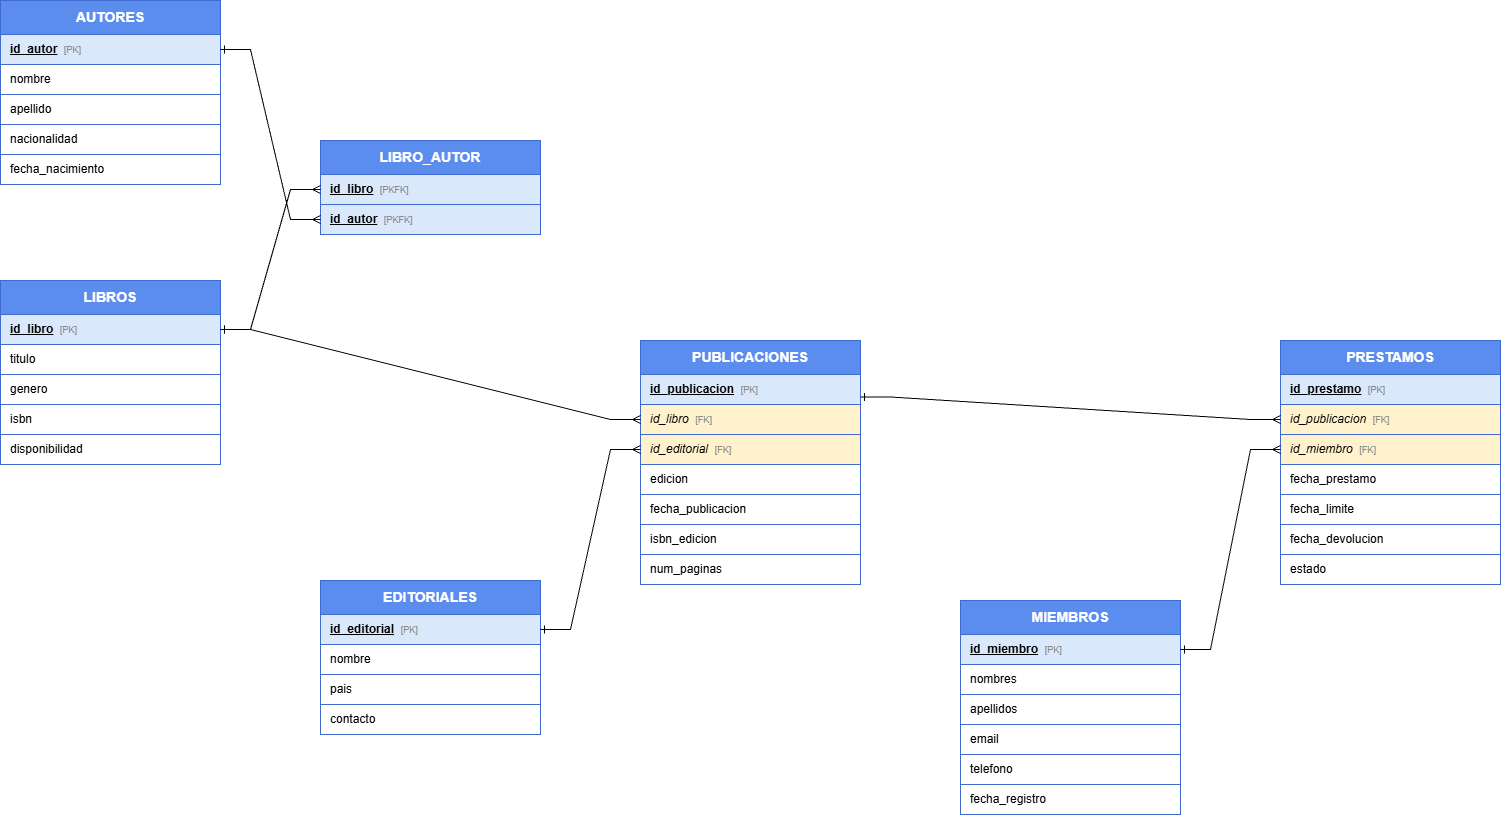

The diagram above was exported from draw.io. Its source (the exported page's mxGraphModel, read from the mxfile embedded in the PNG):
<mxGraphModel dx="1571" dy="914" grid="1" gridSize="10" guides="1" tooltips="1" connect="1" arrows="1" fold="1" page="1" pageScale="1" pageWidth="1700" pageHeight="1100" math="0" shadow="0">
  <root>
    <mxCell id="0" />
    <mxCell id="1" parent="0" />
    <mxCell id="c101" parent="1" style="rounded=0;whiteSpace=wrap;html=1;fillColor=#5b8def;strokeColor=#3f6bd1;fontColor=#ffffff;fontStyle=1;fontSize=14;verticalAlign=middle;align=center;" value="AUTORES" vertex="1">
      <mxGeometry height="34" width="220" x="40" y="40" as="geometry" />
    </mxCell>
    <mxCell id="c102" parent="1" style="rounded=0;whiteSpace=wrap;html=1;fillColor=#dae8fc;strokeColor=#3f6bd1;fontSize=12;align=left;spacingLeft=8;" value="&lt;u&gt;&lt;b&gt;id_autor&lt;/b&gt;&lt;/u&gt;  &lt;font color=&quot;#888888&quot; style=&quot;font-size:9px&quot;&gt;[PK]&lt;/font&gt;" vertex="1">
      <mxGeometry height="30" width="220" x="40" y="74" as="geometry" />
    </mxCell>
    <mxCell id="c103" parent="1" style="rounded=0;whiteSpace=wrap;html=1;fillColor=#ffffff;strokeColor=#3f6bd1;fontSize=12;align=left;spacingLeft=8;" value="nombre" vertex="1">
      <mxGeometry height="30" width="220" x="40" y="104" as="geometry" />
    </mxCell>
    <mxCell id="c104" parent="1" style="rounded=0;whiteSpace=wrap;html=1;fillColor=#ffffff;strokeColor=#3f6bd1;fontSize=12;align=left;spacingLeft=8;" value="apellido" vertex="1">
      <mxGeometry height="30" width="220" x="40" y="134" as="geometry" />
    </mxCell>
    <mxCell id="c105" parent="1" style="rounded=0;whiteSpace=wrap;html=1;fillColor=#ffffff;strokeColor=#3f6bd1;fontSize=12;align=left;spacingLeft=8;" value="nacionalidad" vertex="1">
      <mxGeometry height="30" width="220" x="40" y="164" as="geometry" />
    </mxCell>
    <mxCell id="c106" parent="1" style="rounded=0;whiteSpace=wrap;html=1;fillColor=#ffffff;strokeColor=#3f6bd1;fontSize=12;align=left;spacingLeft=8;" value="fecha_nacimiento" vertex="1">
      <mxGeometry height="30" width="220" x="40" y="194" as="geometry" />
    </mxCell>
    <mxCell id="c107" parent="1" style="rounded=0;whiteSpace=wrap;html=1;fillColor=#5b8def;strokeColor=#3f6bd1;fontColor=#ffffff;fontStyle=1;fontSize=14;verticalAlign=middle;align=center;" value="LIBROS" vertex="1">
      <mxGeometry height="34" width="220" x="40" y="320" as="geometry" />
    </mxCell>
    <mxCell id="c108" parent="1" style="rounded=0;whiteSpace=wrap;html=1;fillColor=#dae8fc;strokeColor=#3f6bd1;fontSize=12;align=left;spacingLeft=8;" value="&lt;u&gt;&lt;b&gt;id_libro&lt;/b&gt;&lt;/u&gt;  &lt;font color=&quot;#888888&quot; style=&quot;font-size:9px&quot;&gt;[PK]&lt;/font&gt;" vertex="1">
      <mxGeometry height="30" width="220" x="40" y="354" as="geometry" />
    </mxCell>
    <mxCell id="c109" parent="1" style="rounded=0;whiteSpace=wrap;html=1;fillColor=#ffffff;strokeColor=#3f6bd1;fontSize=12;align=left;spacingLeft=8;" value="titulo" vertex="1">
      <mxGeometry height="30" width="220" x="40" y="384" as="geometry" />
    </mxCell>
    <mxCell id="c110" parent="1" style="rounded=0;whiteSpace=wrap;html=1;fillColor=#ffffff;strokeColor=#3f6bd1;fontSize=12;align=left;spacingLeft=8;" value="genero" vertex="1">
      <mxGeometry height="30" width="220" x="40" y="414" as="geometry" />
    </mxCell>
    <mxCell id="c111" parent="1" style="rounded=0;whiteSpace=wrap;html=1;fillColor=#ffffff;strokeColor=#3f6bd1;fontSize=12;align=left;spacingLeft=8;" value="isbn" vertex="1">
      <mxGeometry height="30" width="220" x="40" y="444" as="geometry" />
    </mxCell>
    <mxCell id="c112" parent="1" style="rounded=0;whiteSpace=wrap;html=1;fillColor=#ffffff;strokeColor=#3f6bd1;fontSize=12;align=left;spacingLeft=8;" value="disponibilidad" vertex="1">
      <mxGeometry height="30" width="220" x="40" y="474" as="geometry" />
    </mxCell>
    <mxCell id="c113" parent="1" style="rounded=0;whiteSpace=wrap;html=1;fillColor=#5b8def;strokeColor=#3f6bd1;fontColor=#ffffff;fontStyle=1;fontSize=14;verticalAlign=middle;align=center;" value="LIBRO_AUTOR" vertex="1">
      <mxGeometry height="34" width="220" x="360" y="180" as="geometry" />
    </mxCell>
    <mxCell id="c114" parent="1" style="rounded=0;whiteSpace=wrap;html=1;fillColor=#dae8fc;strokeColor=#3f6bd1;fontSize=12;align=left;spacingLeft=8;" value="&lt;u&gt;&lt;b&gt;id_libro&lt;/b&gt;&lt;/u&gt;  &lt;font color=&quot;#888888&quot; style=&quot;font-size:9px&quot;&gt;[PKFK]&lt;/font&gt;" vertex="1">
      <mxGeometry height="30" width="220" x="360" y="214" as="geometry" />
    </mxCell>
    <mxCell id="c115" parent="1" style="rounded=0;whiteSpace=wrap;html=1;fillColor=#dae8fc;strokeColor=#3f6bd1;fontSize=12;align=left;spacingLeft=8;" value="&lt;u&gt;&lt;b&gt;id_autor&lt;/b&gt;&lt;/u&gt;  &lt;font color=&quot;#888888&quot; style=&quot;font-size:9px&quot;&gt;[PKFK]&lt;/font&gt;" vertex="1">
      <mxGeometry height="30" width="220" x="360" y="244" as="geometry" />
    </mxCell>
    <mxCell id="c116" parent="1" style="rounded=0;whiteSpace=wrap;html=1;fillColor=#5b8def;strokeColor=#3f6bd1;fontColor=#ffffff;fontStyle=1;fontSize=14;verticalAlign=middle;align=center;" value="EDITORIALES" vertex="1">
      <mxGeometry height="34" width="220" x="360" y="620" as="geometry" />
    </mxCell>
    <mxCell id="c117" parent="1" style="rounded=0;whiteSpace=wrap;html=1;fillColor=#dae8fc;strokeColor=#3f6bd1;fontSize=12;align=left;spacingLeft=8;" value="&lt;u&gt;&lt;b&gt;id_editorial&lt;/b&gt;&lt;/u&gt;  &lt;font color=&quot;#888888&quot; style=&quot;font-size:9px&quot;&gt;[PK]&lt;/font&gt;" vertex="1">
      <mxGeometry height="30" width="220" x="360" y="654" as="geometry" />
    </mxCell>
    <mxCell id="c118" parent="1" style="rounded=0;whiteSpace=wrap;html=1;fillColor=#ffffff;strokeColor=#3f6bd1;fontSize=12;align=left;spacingLeft=8;" value="nombre" vertex="1">
      <mxGeometry height="30" width="220" x="360" y="684" as="geometry" />
    </mxCell>
    <mxCell id="c119" parent="1" style="rounded=0;whiteSpace=wrap;html=1;fillColor=#ffffff;strokeColor=#3f6bd1;fontSize=12;align=left;spacingLeft=8;" value="pais" vertex="1">
      <mxGeometry height="30" width="220" x="360" y="714" as="geometry" />
    </mxCell>
    <mxCell id="c120" parent="1" style="rounded=0;whiteSpace=wrap;html=1;fillColor=#ffffff;strokeColor=#3f6bd1;fontSize=12;align=left;spacingLeft=8;" value="contacto" vertex="1">
      <mxGeometry height="30" width="220" x="360" y="744" as="geometry" />
    </mxCell>
    <mxCell id="c121" parent="1" style="rounded=0;whiteSpace=wrap;html=1;fillColor=#5b8def;strokeColor=#3f6bd1;fontColor=#ffffff;fontStyle=1;fontSize=14;verticalAlign=middle;align=center;" value="PUBLICACIONES" vertex="1">
      <mxGeometry height="34" width="220" x="680" y="380" as="geometry" />
    </mxCell>
    <mxCell id="c122" parent="1" style="rounded=0;whiteSpace=wrap;html=1;fillColor=#dae8fc;strokeColor=#3f6bd1;fontSize=12;align=left;spacingLeft=8;" value="&lt;u&gt;&lt;b&gt;id_publicacion&lt;/b&gt;&lt;/u&gt;  &lt;font color=&quot;#888888&quot; style=&quot;font-size:9px&quot;&gt;[PK]&lt;/font&gt;" vertex="1">
      <mxGeometry height="30" width="220" x="680" y="414" as="geometry" />
    </mxCell>
    <mxCell id="c123" parent="1" style="rounded=0;whiteSpace=wrap;html=1;fillColor=#fff2cc;strokeColor=#3f6bd1;fontSize=12;align=left;spacingLeft=8;" value="&lt;i&gt;id_libro&lt;/i&gt;  &lt;font color=&quot;#888888&quot; style=&quot;font-size:9px&quot;&gt;[FK]&lt;/font&gt;" vertex="1">
      <mxGeometry height="30" width="220" x="680" y="444" as="geometry" />
    </mxCell>
    <mxCell id="c124" parent="1" style="rounded=0;whiteSpace=wrap;html=1;fillColor=#fff2cc;strokeColor=#3f6bd1;fontSize=12;align=left;spacingLeft=8;" value="&lt;i&gt;id_editorial&lt;/i&gt;  &lt;font color=&quot;#888888&quot; style=&quot;font-size:9px&quot;&gt;[FK]&lt;/font&gt;" vertex="1">
      <mxGeometry height="30" width="220" x="680" y="474" as="geometry" />
    </mxCell>
    <mxCell id="c125" parent="1" style="rounded=0;whiteSpace=wrap;html=1;fillColor=#ffffff;strokeColor=#3f6bd1;fontSize=12;align=left;spacingLeft=8;" value="edicion" vertex="1">
      <mxGeometry height="30" width="220" x="680" y="504" as="geometry" />
    </mxCell>
    <mxCell id="c126" parent="1" style="rounded=0;whiteSpace=wrap;html=1;fillColor=#ffffff;strokeColor=#3f6bd1;fontSize=12;align=left;spacingLeft=8;" value="fecha_publicacion" vertex="1">
      <mxGeometry height="30" width="220" x="680" y="534" as="geometry" />
    </mxCell>
    <mxCell id="c127" parent="1" style="rounded=0;whiteSpace=wrap;html=1;fillColor=#ffffff;strokeColor=#3f6bd1;fontSize=12;align=left;spacingLeft=8;" value="isbn_edicion" vertex="1">
      <mxGeometry height="30" width="220" x="680" y="564" as="geometry" />
    </mxCell>
    <mxCell id="c128" parent="1" style="rounded=0;whiteSpace=wrap;html=1;fillColor=#ffffff;strokeColor=#3f6bd1;fontSize=12;align=left;spacingLeft=8;" value="num_paginas" vertex="1">
      <mxGeometry height="30" width="220" x="680" y="594" as="geometry" />
    </mxCell>
    <mxCell id="c129" parent="1" style="rounded=0;whiteSpace=wrap;html=1;fillColor=#5b8def;strokeColor=#3f6bd1;fontColor=#ffffff;fontStyle=1;fontSize=14;verticalAlign=middle;align=center;" value="MIEMBROS" vertex="1">
      <mxGeometry height="34" width="220" x="1000" y="640" as="geometry" />
    </mxCell>
    <mxCell id="c130" parent="1" style="rounded=0;whiteSpace=wrap;html=1;fillColor=#dae8fc;strokeColor=#3f6bd1;fontSize=12;align=left;spacingLeft=8;" value="&lt;u&gt;&lt;b&gt;id_miembro&lt;/b&gt;&lt;/u&gt;  &lt;font color=&quot;#888888&quot; style=&quot;font-size:9px&quot;&gt;[PK]&lt;/font&gt;" vertex="1">
      <mxGeometry height="30" width="220" x="1000" y="674" as="geometry" />
    </mxCell>
    <mxCell id="c131" parent="1" style="rounded=0;whiteSpace=wrap;html=1;fillColor=#ffffff;strokeColor=#3f6bd1;fontSize=12;align=left;spacingLeft=8;" value="nombres" vertex="1">
      <mxGeometry height="30" width="220" x="1000" y="704" as="geometry" />
    </mxCell>
    <mxCell id="c132" parent="1" style="rounded=0;whiteSpace=wrap;html=1;fillColor=#ffffff;strokeColor=#3f6bd1;fontSize=12;align=left;spacingLeft=8;" value="apellidos" vertex="1">
      <mxGeometry height="30" width="220" x="1000" y="734" as="geometry" />
    </mxCell>
    <mxCell id="c133" parent="1" style="rounded=0;whiteSpace=wrap;html=1;fillColor=#ffffff;strokeColor=#3f6bd1;fontSize=12;align=left;spacingLeft=8;" value="email" vertex="1">
      <mxGeometry height="30" width="220" x="1000" y="764" as="geometry" />
    </mxCell>
    <mxCell id="c134" parent="1" style="rounded=0;whiteSpace=wrap;html=1;fillColor=#ffffff;strokeColor=#3f6bd1;fontSize=12;align=left;spacingLeft=8;" value="telefono" vertex="1">
      <mxGeometry height="30" width="220" x="1000" y="794" as="geometry" />
    </mxCell>
    <mxCell id="c135" parent="1" style="rounded=0;whiteSpace=wrap;html=1;fillColor=#ffffff;strokeColor=#3f6bd1;fontSize=12;align=left;spacingLeft=8;" value="fecha_registro" vertex="1">
      <mxGeometry height="30" width="220" x="1000" y="824" as="geometry" />
    </mxCell>
    <mxCell id="c136" parent="1" style="rounded=0;whiteSpace=wrap;html=1;fillColor=#5b8def;strokeColor=#3f6bd1;fontColor=#ffffff;fontStyle=1;fontSize=14;verticalAlign=middle;align=center;" value="PRESTAMOS" vertex="1">
      <mxGeometry height="34" width="220" x="1320" y="380" as="geometry" />
    </mxCell>
    <mxCell id="c137" parent="1" style="rounded=0;whiteSpace=wrap;html=1;fillColor=#dae8fc;strokeColor=#3f6bd1;fontSize=12;align=left;spacingLeft=8;" value="&lt;u&gt;&lt;b&gt;id_prestamo&lt;/b&gt;&lt;/u&gt;  &lt;font color=&quot;#888888&quot; style=&quot;font-size:9px&quot;&gt;[PK]&lt;/font&gt;" vertex="1">
      <mxGeometry height="30" width="220" x="1320" y="414" as="geometry" />
    </mxCell>
    <mxCell id="c138" parent="1" style="rounded=0;whiteSpace=wrap;html=1;fillColor=#fff2cc;strokeColor=#3f6bd1;fontSize=12;align=left;spacingLeft=8;" value="&lt;i&gt;id_publicacion&lt;/i&gt;  &lt;font color=&quot;#888888&quot; style=&quot;font-size:9px&quot;&gt;[FK]&lt;/font&gt;" vertex="1">
      <mxGeometry height="30" width="220" x="1320" y="444" as="geometry" />
    </mxCell>
    <mxCell id="c139" parent="1" style="rounded=0;whiteSpace=wrap;html=1;fillColor=#fff2cc;strokeColor=#3f6bd1;fontSize=12;align=left;spacingLeft=8;" value="&lt;i&gt;id_miembro&lt;/i&gt;  &lt;font color=&quot;#888888&quot; style=&quot;font-size:9px&quot;&gt;[FK]&lt;/font&gt;" vertex="1">
      <mxGeometry height="30" width="220" x="1320" y="474" as="geometry" />
    </mxCell>
    <mxCell id="c140" parent="1" style="rounded=0;whiteSpace=wrap;html=1;fillColor=#ffffff;strokeColor=#3f6bd1;fontSize=12;align=left;spacingLeft=8;" value="fecha_prestamo" vertex="1">
      <mxGeometry height="30" width="220" x="1320" y="504" as="geometry" />
    </mxCell>
    <mxCell id="c141" parent="1" style="rounded=0;whiteSpace=wrap;html=1;fillColor=#ffffff;strokeColor=#3f6bd1;fontSize=12;align=left;spacingLeft=8;" value="fecha_limite" vertex="1">
      <mxGeometry height="30" width="220" x="1320" y="534" as="geometry" />
    </mxCell>
    <mxCell id="c142" parent="1" style="rounded=0;whiteSpace=wrap;html=1;fillColor=#ffffff;strokeColor=#3f6bd1;fontSize=12;align=left;spacingLeft=8;" value="fecha_devolucion" vertex="1">
      <mxGeometry height="30" width="220" x="1320" y="564" as="geometry" />
    </mxCell>
    <mxCell id="c143" parent="1" style="rounded=0;whiteSpace=wrap;html=1;fillColor=#ffffff;strokeColor=#3f6bd1;fontSize=12;align=left;spacingLeft=8;" value="estado" vertex="1">
      <mxGeometry height="30" width="220" x="1320" y="594" as="geometry" />
    </mxCell>
    <mxCell id="c144" edge="1" parent="1" source="c102" style="edgeStyle=entityRelationEdgeStyle;html=1;endArrow=ERmany;startArrow=ERone;rounded=0;fontSize=12;fontStyle=1;exitX=1;exitY=0.5;entryX=0;entryY=0.5;exitDx=0;exitDy=0;entryDx=0;entryDy=0;" target="c115">
      <mxGeometry relative="1" as="geometry" />
    </mxCell>
    <mxCell id="c145" edge="1" parent="1" source="c108" style="edgeStyle=entityRelationEdgeStyle;html=1;endArrow=ERmany;startArrow=ERone;rounded=0;fontSize=12;fontStyle=1;exitX=1;exitY=0.5;entryX=0;entryY=0.5;entryDx=0;entryDy=0;exitDx=0;exitDy=0;" target="c114">
      <mxGeometry relative="1" as="geometry">
        <mxPoint x="210" y="400" as="sourcePoint" />
        <mxPoint x="310" y="260" as="targetPoint" />
      </mxGeometry>
    </mxCell>
    <mxCell id="c146" edge="1" parent="1" source="c108" style="edgeStyle=entityRelationEdgeStyle;html=1;endArrow=ERmany;startArrow=ERone;rounded=0;fontSize=12;fontStyle=1;exitX=1;exitY=0.5;entryX=0;entryY=0.5;exitDx=0;exitDy=0;entryDx=0;entryDy=0;" target="c123">
      <mxGeometry relative="1" as="geometry" />
    </mxCell>
    <mxCell id="c147" edge="1" parent="1" source="c117" style="edgeStyle=entityRelationEdgeStyle;html=1;endArrow=ERmany;startArrow=ERone;rounded=0;fontSize=12;fontStyle=1;exitX=1;exitY=0.5;entryX=0;entryY=0.5;entryDx=0;entryDy=0;exitDx=0;exitDy=0;" target="c124">
      <mxGeometry relative="1" as="geometry" />
    </mxCell>
    <mxCell id="c148" edge="1" parent="1" source="c122" style="edgeStyle=entityRelationEdgeStyle;html=1;endArrow=ERmany;startArrow=ERone;rounded=0;fontSize=12;fontStyle=1;exitX=1;exitY=0.75;entryX=0;entryY=0.5;exitDx=0;exitDy=0;entryDx=0;entryDy=0;" target="c138">
      <mxGeometry relative="1" as="geometry">
        <mxPoint x="890" y="428.44" as="sourcePoint" />
        <mxPoint x="1310" y="428.44" as="targetPoint" />
      </mxGeometry>
    </mxCell>
    <mxCell id="c149" edge="1" parent="1" source="c130" style="edgeStyle=entityRelationEdgeStyle;html=1;endArrow=ERmany;startArrow=ERone;rounded=0;fontSize=12;fontStyle=1;exitX=1;exitY=0.5;entryX=0;entryY=0.5;entryDx=0;entryDy=0;exitDx=0;exitDy=0;" target="c139">
      <mxGeometry relative="1" as="geometry">
        <mxPoint x="1170" y="734" as="sourcePoint" />
        <mxPoint x="1270" y="474" as="targetPoint" />
      </mxGeometry>
    </mxCell>
  </root>
</mxGraphModel>